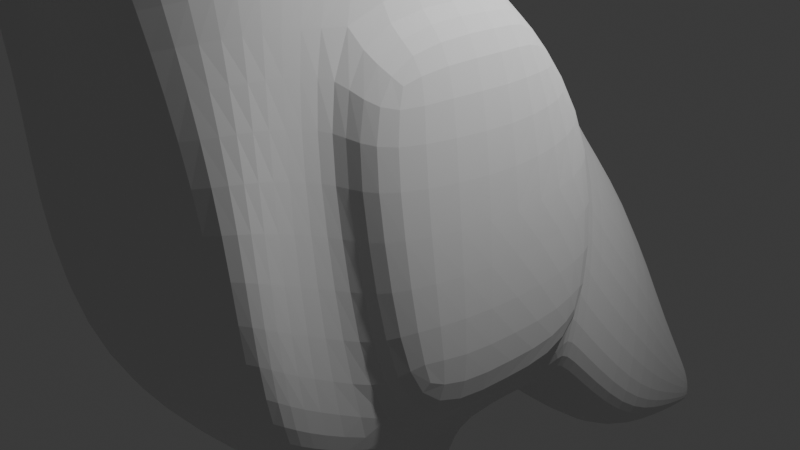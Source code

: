 # Source: Varna.blend  (saved by Blender 4.5.90; exported with 4.5.12 LTS)
import bpy
from mathutils import Matrix  # noqa: F401  (used for matrix-valued properties, if any)

bpy.ops.wm.read_factory_settings(use_empty=True)
scene = bpy.context.scene
scene.name = 'Scene'

# ---- collections
col_collection = bpy.data.collections.new('Collection'); scene.collection.children.link(col_collection)

# ---- world
world_world = bpy.data.worlds.new('World'); scene.world = world_world
world_world.use_nodes = True; world_world.node_tree.nodes.clear()
_N = world_world.node_tree.nodes; _L = world_world.node_tree.links
n0 = _N.new('ShaderNodeOutputWorld'); n0.name = 'World Output'; n0.location = (200, 100)
n1 = _N.new('ShaderNodeBackground'); n1.name = 'Background'; n1.location = (-200, 100)
n1.inputs[0].default_value = (0.05088, 0.05088, 0.05088, 1.0)
_L.new(n1.outputs[0], n0.inputs[0])
n0.is_active_output = True
world_world.color = (0.05088, 0.05088, 0.05088)
world_world.sun_shadow_jitter_overblur = 0.0

# ---- cameras
cam_camera = bpy.data.cameras.new('Camera')
cam_camera.clip_end = 100.0
cam_camera.ortho_scale = 7.314

# ---- lights
light_light = bpy.data.lights.new('Light', 'POINT')
light_light.energy = 1000.0
light_light.shadow_soft_size = 0.1

# ---- meshes
me_cube_001 = bpy.data.meshes.new('Cube.001')
me_cube_001.from_pydata([(1.0, -1.124, -1.154), (0.8313, 1.38, 0.8015), (1.0, -1.59, 2.182), (1.098, -2.318, 1.081), (1.005, -2.211, -0.2703), (0.8615, -2.464, 2.204), (0.9027, 0.9712, -1.547), (0.9222, -0.9897, -1.429), (0.865, -1.878, -1.009), (0.8117, -0.3375, 2.61), (1.0, -1.0, 3.088), (0.8125, -2.63, 3.079), (0.8117, -0.6733, 3.257), (0.8117, -1.32, 3.682), (0.7271, -2.712, 3.726), (0.2046, -1.551, -3.753), (1.0, -1.941, 2.261), (1.0, -2.044, 1.0), (1.0, -1.889, -0.6397), (0.3016, -1.154, -3.753), (0.6984, -1.154, -3.753), (0.865, -1.626, -1.143), (0.9296, -1.476, -3.753), (0.3016, -0.6984, -2.246), (1.0, -2.044, 3.088), (0.3016, -0.3016, -2.246), (0.8117, -2.199, 3.719), (0.6984, -0.3016, -2.246), (0.6984, -0.6984, -2.246), (1.0, -0.01029, -1.216), (1.123, 1.195, 0.6183), (0.07639, -0.07639, -1.741), (1.0, -0.1331, 2.092), (0.9236, -0.07639, -1.741), (0.9222, -0.01032, -1.429), (0.9236, -0.9236, -1.741), (1.0, -0.5834, 2.787), (0.07639, -0.9236, -1.741), (0.8117, -0.9112, 3.408), (0.0, 1.0, -1.0), (0.0, 1.562, 1.002), (0.0, 0.5282, 1.768), (0.0, -2.779, -0.2794), (0.0, -3.088, 1.0), (0.0, -2.882, 2.188), (0.0, 0.9712, -1.9), (0.0, -1.0, -1.741), (0.0, -1.87, -1.278), (0.0, -0.1667, 2.487), (0.0, -3.134, 2.68), (0.0, -0.7358, 3.583), (0.0, -1.542, 4.095), (0.0, -2.936, 3.803), (0.0, -2.307, 4.157), (0.0, -1.435, -1.51), (0.0, -1.139, 3.839), (0.0, 0.0, -1.741), (0.3016, -1.014, -3.505), (0.2046, -1.41, -3.505), (0.6984, -1.014, -3.505), (0.9296, -1.335, -3.505), (0.3327, 1.562, 1.047), (0.339, 0.5282, 1.768), (0.6471, -2.503, -0.2134), (0.5, -1.0, -1.741), (0.5, -1.87, -1.278), (0.339, -0.1667, 2.487), (0.5, -1.154, -3.753), (0.339, -0.7358, 3.583), (0.5, -1.551, -3.753), (0.339, -2.307, 4.157), (0.5, -0.3016, -2.246), (0.5, -0.6984, -2.246), (0.339, -1.139, 3.839), (0.5, -0.07639, -1.741), (0.6184, -2.697, 0.9942), (0.5, -2.882, 2.188), (0.4908, 0.9712, -1.9), (0.3668, -3.133, 2.721), (0.339, -1.542, 4.095), (0.339, -2.936, 3.803), (0.5, -1.435, -1.51), (0.5, -0.9236, -1.741), (0.5, 0.0, -1.741), (0.5, -1.014, -3.505), (0.5, -1.41, -3.505), (0.2464, -2.173, -3.557), (0.2464, -2.254, -3.7), (0.4832, -2.254, -3.7), (0.4843, -2.173, -3.557), (0.4977, -2.235, -3.698), (0.7896, -2.235, -3.698), (0.7896, -2.156, -3.56), (0.4977, -2.156, -3.56), (0.3753, -2.202, -3.616), (0.3765, -2.232, -3.658), (0.4287, -2.231, -3.658), (0.4287, -2.2, -3.613), (0.3753, -2.269, -3.576), (0.3765, -2.293, -3.637), (0.4287, -2.292, -3.638), (0.4287, -2.267, -3.573), (0.3753, -2.345, -3.58), (0.3765, -2.357, -3.633), (0.4287, -2.356, -3.634), (0.4287, -2.343, -3.577), (0.3753, -2.397, -3.616), (0.3765, -2.427, -3.658), (0.4287, -2.426, -3.658), (0.4287, -2.395, -3.613), (0.5732, -2.214, -3.661), (0.6252, -2.214, -3.661), (0.6252, -2.177, -3.596), (0.5732, -2.177, -3.596), (0.5732, -2.272, -3.632), (0.6252, -2.272, -3.632), (0.6252, -2.255, -3.574), (0.5732, -2.255, -3.574), (0.5732, -2.33, -3.628), (0.6252, -2.33, -3.628), (0.6252, -2.321, -3.582), (0.5732, -2.321, -3.582), (0.5732, -2.416, -3.665), (0.6252, -2.416, -3.665), (0.6252, -2.379, -3.608), (0.5732, -2.379, -3.608), (0.3016, -0.9567, -3.404), (0.6984, -1.353, -3.404), (0.3016, -1.353, -3.404), (0.6984, -0.9567, -3.404), (0.5, -1.353, -3.404), (0.5, -0.9567, -3.404), (0.9509, -1.386, -3.704), (0.7435, -1.189, -3.704), (0.7435, -1.104, -3.553), (0.9509, -1.3, -3.553), (0.9509, -0.9665, -3.704), (0.7435, -0.7704, -3.704), (0.7435, -0.6848, -3.553), (0.9509, -0.8809, -3.553), (0.8542, -0.9061, -3.672), (0.7738, -0.7941, -3.672), (0.7738, -0.7452, -3.585), (0.8542, -0.8572, -3.585), (0.858, -0.7501, -3.614), (0.7775, -0.6381, -3.614), (0.776, -0.5911, -3.519), (0.8565, -0.7031, -3.519), (0.8613, -0.6323, -3.635), (0.7808, -0.5203, -3.635), (0.7795, -0.4745, -3.555), (0.86, -0.5865, -3.555), (0.8992, -0.4727, -3.673), (0.8187, -0.3607, -3.673), (0.7931, -0.3616, -3.636), (0.8736, -0.4736, -3.636), (0.339, 2.668, -0.4093), (0.8117, 2.453, -1.183), (1.0, 2.144, -2.298), (0.865, 2.144, -2.727), (0.339, 3.487, -2.016), (0.5, 2.144, -3.039), (-2.446e-16, 2.144, -3.039), (0.2994, 4.178, -3.154), (-2.446e-16, 2.144, -2.298), (-2.446e-16, 2.668, -0.4093), (0.6573, 3.379, -2.406), (0.7524, 3.223, -2.969), (0.6842, 3.223, -3.186), (1.0, 1.092, -1.104), (0.0, 3.223, -2.969), (0.5, 3.223, -3.343), (0.0, 3.223, -3.343), (0.0, 3.487, -2.016), (0.4876, 4.146, -3.269), (0.5154, 4.101, -3.433), (0.4954, 4.101, -3.496), (0.4416, 4.101, -3.433), (0.0, 4.101, -3.433), (0.4416, 4.101, -3.542), (0.0, 4.101, -3.542), (0.0, 4.178, -3.154), (0.865, 1.092, -1.533), (0.0, 1.615, 0.7845), (0.339, 1.615, 0.7845), (0.0, 1.092, -1.104), (0.0, 1.092, -1.845), (0.8117, 1.401, 0.01043), (0.5, 1.092, -1.845), (1.055, 1.043, -1.197), (0.4661, -2.905, 3.604), (1.0, -1.411, 0.7677), (0.4783, -2.934, 3.311), (0.6714, -2.723, 3.264), (0.6591, -2.765, 3.607), (0.8014, 0.2807, 1.912), (1.346, 0.9922, -1.051), (1.291, 0.02101, -0.9876), (1.291, 0.07415, 0.48), (1.291, -1.39, 0.7801), (1.291, -0.979, -0.9876), (1.291, -0.07093, 1.929), (1.291, -1.446, 2.009), (1.103, 0.236, 1.896), (0.3327, -2.774, 3.308), (0.3206, -2.745, 3.602), (0.5136, -2.605, 3.604), (0.5258, -2.563, 3.262), (0.3498, -2.755, 3.334), (0.3399, -2.732, 3.572), (0.4966, -2.618, 3.574), (0.5065, -2.584, 3.296), (0.5086, -2.929, 3.336), (0.4987, -2.906, 3.574), (0.6554, -2.792, 3.577), (0.6653, -2.758, 3.299), (0.1533, -3.126, 2.716), (0.0, -3.127, 2.702), (0.2124, -3.005, 3.435), (0.0, -2.963, 3.679), (0.1533, -3.368, 2.725), (0.0, -3.369, 2.711), (0.2124, -3.35, 3.386), (0.0, -3.343, 3.61), (0.1533, -3.816, 2.811), (0.0, -3.816, 2.797), (0.2124, -3.829, 3.318), (0.0, -3.833, 3.489), (0.04454, -4.567, 2.914), (0.0, -4.567, 2.901), (0.04521, -4.566, 2.997), (0.0, -4.565, 3.021), (0.1533, -4.191, 2.862), (0.0, -4.192, 2.849), (0.2124, -4.223, 3.2), (0.0, -4.234, 3.313)], [], [(187, 169, 158, 157), (18, 17, 3, 4), (76, 5, 11, 78), (75, 3, 5, 76), (17, 16, 5, 3), (186, 185, 164, 162), (64, 46, 37, 82), (81, 21, 8, 65), (18, 4, 8, 21), (29, 0, 7, 34), (58, 15, 87, 86), (24, 10, 13, 26), (16, 2, 10, 24), (32, 195, 9, 36), (46, 56, 31, 37), (34, 7, 35, 33), (37, 31, 25, 23), (11, 14, 194, 193), (36, 9, 12, 38), (84, 59, 20, 67), (67, 20, 22, 69), (83, 34, 33, 74), (5, 16, 24, 11), (11, 24, 26, 14), (0, 18, 21, 7), (64, 7, 21, 81), (191, 2, 16, 17), (0, 191, 17, 18), (82, 37, 23, 72), (10, 36, 38, 13), (74, 33, 27, 71), (2, 32, 36, 10), (189, 29, 34, 6), (77, 6, 34, 83), (68, 50, 55, 73), (58, 57, 19, 15), (79, 51, 53, 70), (33, 35, 28, 27), (70, 53, 52, 80), (73, 55, 51, 79), (66, 48, 50, 68), (63, 42, 47, 65), (20, 59, 134, 133), (63, 75, 43, 42), (61, 40, 41, 62), (62, 41, 48, 66), (129, 127, 60, 59), (128, 126, 57, 58), (131, 129, 59, 84), (130, 128, 58, 85), (127, 130, 85, 60), (126, 131, 84, 57), (195, 62, 66, 9), (1, 61, 62, 195), (4, 3, 75, 63), (4, 63, 65, 8), (9, 66, 68, 12), (38, 73, 79, 13), (26, 70, 80, 14), (13, 79, 70, 26), (12, 68, 73, 38), (45, 77, 83, 56), (31, 74, 71, 25), (35, 82, 72, 28), (46, 64, 81, 54), (56, 83, 74, 31), (19, 67, 69, 15), (57, 84, 67, 19), (49, 78, 216, 217), (69, 22, 91, 90), (54, 81, 65, 47), (7, 64, 82, 35), (169, 182, 159, 158), (43, 75, 76, 44), (44, 76, 78, 49), (183, 184, 156, 165), (88, 89, 97, 96), (85, 58, 86, 89), (69, 85, 89, 88), (15, 69, 88, 87), (92, 93, 113, 112), (85, 69, 90, 93), (60, 85, 93, 92), (22, 60, 92, 91), (96, 97, 101, 100), (87, 88, 96, 95), (89, 86, 94, 97), (86, 87, 95, 94), (99, 100, 104, 103), (95, 96, 100, 99), (97, 94, 98, 101), (94, 95, 99, 98), (105, 102, 106, 109), (101, 98, 102, 105), (98, 99, 103, 102), (100, 101, 105, 104), (109, 106, 107, 108), (102, 103, 107, 106), (104, 105, 109, 108), (103, 104, 108, 107), (112, 113, 117, 116), (90, 91, 111, 110), (93, 90, 110, 113), (91, 92, 112, 111), (116, 117, 121, 120), (110, 111, 115, 114), (113, 110, 114, 117), (111, 112, 116, 115), (121, 118, 122, 125), (114, 115, 119, 118), (117, 114, 118, 121), (115, 116, 120, 119), (124, 125, 122, 123), (119, 120, 124, 123), (120, 121, 125, 124), (118, 119, 123, 122), (25, 71, 131, 126), (28, 72, 130, 127), (72, 23, 128, 130), (71, 27, 129, 131), (23, 25, 126, 128), (27, 28, 127, 129), (135, 132, 136, 139), (59, 60, 135, 134), (22, 20, 133, 132), (60, 22, 132, 135), (139, 136, 140, 143), (132, 133, 137, 136), (134, 135, 139, 138), (133, 134, 138, 137), (142, 143, 147, 146), (136, 137, 141, 140), (138, 139, 143, 142), (137, 138, 142, 141), (147, 144, 148, 151), (141, 142, 146, 145), (143, 140, 144, 147), (140, 141, 145, 144), (148, 149, 153, 152), (144, 145, 149, 148), (146, 147, 151, 150), (145, 146, 150, 149), (154, 155, 152, 153), (150, 151, 155, 154), (149, 150, 154, 153), (151, 148, 152, 155), (188, 186, 162, 161), (182, 188, 161, 159), (184, 187, 157, 156), (185, 183, 165, 164), (156, 157, 166, 160), (158, 159, 168, 167), (161, 162, 172, 171), (164, 165, 173, 170), (167, 168, 176, 175), (171, 172, 180, 179), (170, 173, 181, 178), (166, 167, 175, 174), (159, 161, 171, 168), (165, 156, 160, 173), (162, 164, 170, 172), (157, 158, 167, 166), (177, 163, 174, 175), (177, 175, 176, 179), (178, 177, 179, 180), (178, 181, 163, 177), (160, 166, 174, 163), (168, 171, 179, 176), (173, 160, 163, 181), (172, 170, 178, 180), (39, 40, 183, 185), (61, 1, 187, 184), (6, 77, 188, 182), (77, 45, 186, 188), (40, 61, 184, 183), (189, 6, 182, 169), (45, 39, 185, 186), (1, 189, 169, 187), (0, 29, 197, 200), (195, 32, 201, 203), (189, 1, 30, 196), (32, 2, 202, 201), (78, 11, 193, 192), (14, 80, 190, 194), (80, 78, 192, 190), (193, 194, 206, 207), (197, 198, 199, 200), (198, 30, 203, 201), (199, 198, 201, 202), (196, 30, 198, 197), (2, 191, 199, 202), (191, 0, 200, 199), (29, 189, 196, 197), (1, 195, 203, 30), (207, 206, 210, 211), (194, 190, 205, 206), (192, 193, 207, 204), (190, 192, 204, 205), (208, 211, 215, 212), (206, 205, 209, 210), (204, 207, 211, 208), (205, 204, 208, 209), (212, 215, 214, 213), (209, 208, 212, 213), (211, 210, 214, 215), (210, 209, 213, 214), (216, 218, 222, 220), (80, 52, 219, 218), (78, 80, 218, 216), (220, 222, 226, 224), (218, 219, 223, 222), (217, 216, 220, 221), (233, 232, 228, 229), (222, 223, 227, 226), (221, 220, 224, 225), (229, 228, 230, 231), (232, 234, 230, 228), (234, 235, 231, 230), (226, 227, 235, 234), (224, 226, 234, 232), (225, 224, 232, 233)])
_uv = me_cube_001.uv_layers.new(name='UVMap')
_uv.uv.foreach_set('vector', [0.5225, 0.4765, 0.375, 0.5, 0.375, 0.5, 0.5225, 0.4765, 0.375, 0.75, 0.625, 0.75, 0.625, 0.784, 0.375, 0.7669, 0.625, 0.8125, 0.625, 0.78, 0.625, 0.78, 0.625, 0.8125, 0.625, 0.8125, 0.625, 0.784, 0.625, 0.78, 0.625, 0.8125, 0.625, 0.75, 0.625, 0.75, 0.625, 0.78, 0.625, 0.784, 0.0, 0.0, 0.0, 0.0, 0.0, 0.0, 0.0, 0.0, 0.3125, 0.75, 0.25, 0.75, 0.25, 0.75, 0.3125, 0.75, 0.3125, 0.75, 0.3581, 0.75, 0.3641, 0.7578, 0.3125, 0.75, 0.375, 0.75, 0.375, 0.7669, 0.3641, 0.7578, 0.3581, 0.75, 0.375, 0.625, 0.375, 0.75, 0.3682, 0.7519, 0.3679, 0.6234, 0.0, 0.0, 0.0, 0.0, 0.0, 0.0, 0.0, 0.0, 0.625, 0.75, 0.625, 0.75, 0.6485, 0.75, 0.6485, 0.75, 0.625, 0.75, 0.625, 0.75, 0.625, 0.75, 0.625, 0.75, 0.625, 0.625, 0.625, 0.5277, 0.625, 0.5277, 0.625, 0.625, 0.0, 0.0, 0.0, 0.0, 0.0, 0.0, 0.0, 0.0, 0.3679, 0.6234, 0.3682, 0.7519, 0.375, 0.75, 0.375, 0.625, 0.0, 0.0, 0.0, 0.0, 0.0, 0.0, 0.0, 0.0, 0.625, 0.78, 0.6368, 0.7618, 0.6368, 0.7618, 0.625, 0.78, 0.625, 0.625, 0.625, 0.5277, 0.6402, 0.5535, 0.6485, 0.625, 0.3125, 0.625, 0.375, 0.625, 0.375, 0.625, 0.3125, 0.625, 0.3125, 0.625, 0.375, 0.625, 0.375, 0.75, 0.3125, 0.75, 0.3125, 0.625, 0.3679, 0.6234, 0.375, 0.625, 0.3125, 0.625, 0.625, 0.78, 0.625, 0.75, 0.625, 0.75, 0.625, 0.78, 0.625, 0.78, 0.625, 0.75, 0.6485, 0.75, 0.6368, 0.7618, 0.375, 0.75, 0.375, 0.75, 0.3581, 0.75, 0.3682, 0.7519, 0.3125, 0.75, 0.3682, 0.7519, 0.3581, 0.75, 0.3125, 0.75, 0.625, 0.75, 0.625, 0.75, 0.625, 0.75, 0.625, 0.75, 0.375, 0.75, 0.625, 0.75, 0.625, 0.75, 0.375, 0.75, 0.3125, 0.75, 0.25, 0.75, 0.25, 0.75, 0.3125, 0.75, 0.625, 0.75, 0.625, 0.625, 0.6485, 0.625, 0.6485, 0.75, 0.3125, 0.625, 0.375, 0.625, 0.375, 0.625, 0.3125, 0.625, 0.625, 0.75, 0.625, 0.625, 0.625, 0.625, 0.625, 0.75, 0.375, 0.5, 0.375, 0.625, 0.3679, 0.6234, 0.3581, 0.5, 0.3125, 0.5, 0.3581, 0.5, 0.3679, 0.6234, 0.3125, 0.625, 0.7076, 0.5, 0.75, 0.5, 0.75, 0.625, 0.7076, 0.625, 0.0, 0.0, 0.0, 0.0, 0.0, 0.0, 0.0, 0.0, 0.7076, 0.75, 0.75, 0.75, 0.75, 0.75, 0.7076, 0.75, 0.375, 0.625, 0.375, 0.75, 0.375, 0.75, 0.375, 0.625, 0.7076, 0.75, 0.75, 0.75, 0.75, 0.75, 0.7076, 0.75, 0.7076, 0.625, 0.75, 0.625, 0.75, 0.75, 0.7076, 0.75, 0.625, 0.4174, 0.625, 0.375, 0.625, 0.375, 0.625, 0.4174, 0.375, 0.8125, 0.375, 0.875, 0.375, 0.875, 0.375, 0.8125, 0.375, 0.625, 0.375, 0.625, 0.375, 0.625, 0.375, 0.625, 0.375, 0.8125, 0.625, 0.8125, 0.625, 0.875, 0.375, 0.875, 0.625, 0.4174, 0.625, 0.375, 0.625, 0.375, 0.625, 0.4174, 0.625, 0.4174, 0.625, 0.375, 0.625, 0.375, 0.625, 0.4174, 0.375, 0.625, 0.375, 0.75, 0.375, 0.75, 0.375, 0.625, 0.0, 0.0, 0.0, 0.0, 0.0, 0.0, 0.0, 0.0, 0.3125, 0.625, 0.375, 0.625, 0.375, 0.625, 0.3125, 0.625, 0.3125, 0.75, 0.25, 0.75, 0.25, 0.75, 0.3125, 0.75, 0.375, 0.75, 0.3125, 0.75, 0.3125, 0.75, 0.375, 0.75, 0.25, 0.625, 0.3125, 0.625, 0.3125, 0.625, 0.25, 0.625, 0.625, 0.5277, 0.625, 0.4174, 0.625, 0.4174, 0.625, 0.5277, 0.573, 0.5022, 0.625, 0.4174, 0.625, 0.4174, 0.625, 0.5277, 0.375, 0.7669, 0.625, 0.784, 0.625, 0.8125, 0.375, 0.8125, 0.375, 0.7669, 0.375, 0.8125, 0.375, 0.8125, 0.3641, 0.7578, 0.625, 0.5277, 0.625, 0.4174, 0.625, 0.4174, 0.6402, 0.5535, 0.6485, 0.625, 0.7076, 0.625, 0.7076, 0.75, 0.6485, 0.75, 0.6485, 0.75, 0.7076, 0.75, 0.7076, 0.75, 0.6368, 0.7618, 0.6485, 0.75, 0.7076, 0.75, 0.7076, 0.75, 0.6485, 0.75, 0.6402, 0.5535, 0.7076, 0.5, 0.7076, 0.625, 0.6485, 0.625, 0.25, 0.5, 0.3125, 0.5, 0.3125, 0.625, 0.25, 0.625, 0.25, 0.625, 0.3125, 0.625, 0.3125, 0.625, 0.25, 0.625, 0.375, 0.75, 0.3125, 0.75, 0.3125, 0.75, 0.375, 0.75, 0.25, 0.75, 0.3125, 0.75, 0.3125, 0.75, 0.25, 0.75, 0.25, 0.625, 0.3125, 0.625, 0.3125, 0.625, 0.25, 0.625, 0.25, 0.625, 0.3125, 0.625, 0.3125, 0.75, 0.25, 0.75, 0.25, 0.625, 0.3125, 0.625, 0.3125, 0.625, 0.25, 0.625, 0.625, 0.875, 0.625, 0.8125, 0.625, 0.8429, 0.625, 0.875, 0.3125, 0.75, 0.375, 0.75, 0.375, 0.75, 0.3125, 0.75, 0.25, 0.75, 0.3125, 0.75, 0.3125, 0.75, 0.25, 0.75, 0.3682, 0.7519, 0.3125, 0.75, 0.3125, 0.75, 0.375, 0.75, 0.375, 0.5, 0.3581, 0.5, 0.3581, 0.5, 0.375, 0.5, 0.625, 0.875, 0.625, 0.8125, 0.625, 0.8125, 0.625, 0.875, 0.625, 0.875, 0.625, 0.8125, 0.625, 0.8125, 0.625, 0.875, 0.625, 0.375, 0.625, 0.4174, 0.625, 0.4174, 0.625, 0.375, 0.3125, 0.75, 0.3125, 0.75, 0.3125, 0.75, 0.3125, 0.75, 0.3125, 0.75, 0.25, 0.75, 0.25, 0.75, 0.3125, 0.75, 0.3125, 0.75, 0.3125, 0.75, 0.3125, 0.75, 0.3125, 0.75, 0.25, 0.75, 0.3125, 0.75, 0.3125, 0.75, 0.25, 0.75, 0.375, 0.75, 0.3125, 0.75, 0.3125, 0.75, 0.375, 0.75, 0.3125, 0.75, 0.3125, 0.75, 0.3125, 0.75, 0.3125, 0.75, 0.375, 0.75, 0.3125, 0.75, 0.3125, 0.75, 0.375, 0.75, 0.375, 0.75, 0.375, 0.75, 0.375, 0.75, 0.375, 0.75, 0.3125, 0.75, 0.3125, 0.75, 0.3125, 0.75, 0.3125, 0.75, 0.25, 0.75, 0.3125, 0.75, 0.3125, 0.75, 0.25, 0.75, 0.3125, 0.75, 0.25, 0.75, 0.25, 0.75, 0.3125, 0.75, 0.0, 0.0, 0.0, 0.0, 0.0, 0.0, 0.0, 0.0, 0.25, 0.75, 0.3125, 0.75, 0.3125, 0.75, 0.25, 0.75, 0.25, 0.75, 0.3125, 0.75, 0.3125, 0.75, 0.25, 0.75, 0.3125, 0.75, 0.25, 0.75, 0.25, 0.75, 0.3125, 0.75, 0.0, 0.0, 0.0, 0.0, 0.0, 0.0, 0.0, 0.0, 0.3125, 0.75, 0.25, 0.75, 0.25, 0.75, 0.3125, 0.75, 0.3125, 0.75, 0.25, 0.75, 0.25, 0.75, 0.3125, 0.75, 0.0, 0.0, 0.0, 0.0, 0.0, 0.0, 0.0, 0.0, 0.3125, 0.75, 0.3125, 0.75, 0.3125, 0.75, 0.3125, 0.75, 0.3125, 0.75, 0.25, 0.75, 0.25, 0.75, 0.3125, 0.75, 0.0, 0.0, 0.0, 0.0, 0.0, 0.0, 0.0, 0.0, 0.3125, 0.75, 0.3125, 0.75, 0.3125, 0.75, 0.3125, 0.75, 0.25, 0.75, 0.3125, 0.75, 0.3125, 0.75, 0.25, 0.75, 0.375, 0.75, 0.3125, 0.75, 0.3125, 0.75, 0.375, 0.75, 0.3125, 0.75, 0.375, 0.75, 0.375, 0.75, 0.3125, 0.75, 0.3125, 0.75, 0.3125, 0.75, 0.3125, 0.75, 0.3125, 0.75, 0.375, 0.75, 0.375, 0.75, 0.375, 0.75, 0.375, 0.75, 0.375, 0.75, 0.3125, 0.75, 0.3125, 0.75, 0.375, 0.75, 0.3125, 0.75, 0.375, 0.75, 0.375, 0.75, 0.3125, 0.75, 0.3125, 0.75, 0.3125, 0.75, 0.3125, 0.75, 0.3125, 0.75, 0.375, 0.75, 0.375, 0.75, 0.375, 0.75, 0.375, 0.75, 0.3125, 0.75, 0.3125, 0.75, 0.3125, 0.75, 0.3125, 0.75, 0.3125, 0.75, 0.375, 0.75, 0.375, 0.75, 0.3125, 0.75, 0.3125, 0.75, 0.3125, 0.75, 0.3125, 0.75, 0.3125, 0.75, 0.375, 0.75, 0.375, 0.75, 0.375, 0.75, 0.375, 0.75, 0.375, 0.75, 0.3125, 0.75, 0.3125, 0.75, 0.375, 0.75, 0.375, 0.75, 0.375, 0.75, 0.375, 0.75, 0.375, 0.75, 0.375, 0.75, 0.3125, 0.75, 0.3125, 0.75, 0.375, 0.75, 0.3125, 0.75, 0.375, 0.75, 0.375, 0.75, 0.3125, 0.75, 0.25, 0.625, 0.3125, 0.625, 0.3125, 0.625, 0.25, 0.625, 0.375, 0.75, 0.3125, 0.75, 0.3125, 0.75, 0.375, 0.75, 0.3125, 0.75, 0.25, 0.75, 0.25, 0.75, 0.3125, 0.75, 0.3125, 0.625, 0.375, 0.625, 0.375, 0.625, 0.3125, 0.625, 0.0, 0.0, 0.0, 0.0, 0.0, 0.0, 0.0, 0.0, 0.375, 0.625, 0.375, 0.75, 0.375, 0.75, 0.375, 0.625, 0.375, 0.75, 0.375, 0.75, 0.375, 0.75, 0.375, 0.75, 0.375, 0.625, 0.375, 0.75, 0.375, 0.75, 0.375, 0.625, 0.375, 0.75, 0.375, 0.625, 0.375, 0.625, 0.375, 0.75, 0.375, 0.75, 0.375, 0.75, 0.375, 0.75, 0.375, 0.75, 0.375, 0.75, 0.375, 0.75, 0.375, 0.75, 0.375, 0.75, 0.375, 0.75, 0.375, 0.625, 0.375, 0.625, 0.375, 0.75, 0.375, 0.625, 0.375, 0.75, 0.375, 0.75, 0.375, 0.625, 0.375, 0.625, 0.375, 0.625, 0.375, 0.625, 0.375, 0.625, 0.375, 0.625, 0.375, 0.75, 0.375, 0.75, 0.375, 0.625, 0.375, 0.75, 0.375, 0.625, 0.375, 0.625, 0.375, 0.75, 0.375, 0.625, 0.375, 0.75, 0.375, 0.75, 0.375, 0.625, 0.375, 0.625, 0.375, 0.625, 0.375, 0.625, 0.375, 0.625, 0.375, 0.75, 0.375, 0.75, 0.375, 0.75, 0.375, 0.75, 0.375, 0.625, 0.375, 0.625, 0.375, 0.625, 0.375, 0.625, 0.375, 0.75, 0.375, 0.75, 0.375, 0.75, 0.375, 0.75, 0.375, 0.75, 0.375, 0.625, 0.375, 0.625, 0.375, 0.75, 0.375, 0.75, 0.375, 0.625, 0.375, 0.625, 0.375, 0.75, 0.375, 0.75, 0.375, 0.625, 0.375, 0.625, 0.375, 0.75, 0.375, 0.625, 0.375, 0.75, 0.375, 0.75, 0.375, 0.625, 0.375, 0.625, 0.375, 0.625, 0.375, 0.625, 0.375, 0.625, 0.375, 0.625, 0.375, 0.75, 0.375, 0.75, 0.375, 0.625, 0.375, 0.625, 0.375, 0.75, 0.375, 0.75, 0.375, 0.625, 0.375, 0.625, 0.375, 0.625, 0.375, 0.625, 0.375, 0.625, 0.375, 0.75, 0.375, 0.75, 0.375, 0.75, 0.375, 0.75, 0.3125, 0.5, 0.25, 0.5, 0.25, 0.5, 0.3125, 0.5, 0.3581, 0.5, 0.3125, 0.5, 0.3125, 0.5, 0.3581, 0.5, 0.625, 0.4174, 0.5225, 0.4765, 0.5225, 0.4765, 0.625, 0.4174, 0.0, 0.0, 0.0, 0.0, 0.0, 0.0, 0.0, 0.0, 0.625, 0.4174, 0.5225, 0.4765, 0.5225, 0.4765, 0.625, 0.4174, 0.375, 0.5, 0.3581, 0.5, 0.3581, 0.5, 0.375, 0.5, 0.3125, 0.5, 0.25, 0.5, 0.25, 0.5, 0.3125, 0.5, 0.0, 0.0, 0.0, 0.0, 0.0, 0.0, 0.0, 0.0, 0.375, 0.5, 0.3581, 0.5, 0.3659, 0.4922, 0.375, 0.5, 0.3125, 0.5, 0.25, 0.5, 0.25, 0.5, 0.3125, 0.5, 0.0, 0.0, 0.0, 0.0, 0.0, 0.0, 0.0, 0.0, 0.5225, 0.4765, 0.375, 0.5, 0.375, 0.5, 0.5225, 0.4765, 0.3581, 0.5, 0.3125, 0.5, 0.3125, 0.5, 0.3581, 0.5, 0.625, 0.375, 0.625, 0.4174, 0.625, 0.4174, 0.625, 0.375, 0.0, 0.0, 0.0, 0.0, 0.0, 0.0, 0.0, 0.0, 0.5225, 0.4765, 0.375, 0.5, 0.375, 0.5, 0.5225, 0.4765, 0.375, 0.4375, 0.625, 0.4174, 0.5225, 0.4765, 0.375, 0.5, 0.375, 0.4375, 0.375, 0.5, 0.3659, 0.4922, 0.375, 0.4375, 0.375, 0.375, 0.375, 0.4375, 0.375, 0.4375, 0.375, 0.375, 0.375, 0.375, 0.625, 0.375, 0.625, 0.4174, 0.375, 0.4375, 0.625, 0.4174, 0.5225, 0.4765, 0.5225, 0.4765, 0.625, 0.4174, 0.3581, 0.5, 0.3125, 0.5, 0.3125, 0.5, 0.3659, 0.4922, 0.625, 0.375, 0.625, 0.4174, 0.625, 0.4174, 0.625, 0.375, 0.0, 0.0, 0.0, 0.0, 0.0, 0.0, 0.0, 0.0, 0.0, 0.0, 0.0, 0.0, 0.0, 0.0, 0.0, 0.0, 0.625, 0.4174, 0.573, 0.5022, 0.5225, 0.4765, 0.625, 0.4174, 0.3581, 0.5, 0.3125, 0.5, 0.3125, 0.5, 0.3581, 0.5, 0.3125, 0.5, 0.25, 0.5, 0.25, 0.5, 0.3125, 0.5, 0.625, 0.375, 0.625, 0.4174, 0.625, 0.4174, 0.625, 0.375, 0.375, 0.5, 0.3581, 0.5, 0.3581, 0.5, 0.375, 0.5, 0.0, 0.0, 0.0, 0.0, 0.0, 0.0, 0.0, 0.0, 0.573, 0.5022, 0.375, 0.5, 0.375, 0.5, 0.5225, 0.4765, 0.375, 0.75, 0.375, 0.625, 0.375, 0.625, 0.375, 0.75, 0.625, 0.5277, 0.625, 0.625, 0.625, 0.625, 0.625, 0.5277, 0.375, 0.5, 0.573, 0.5022, 0.573, 0.5022, 0.375, 0.5, 0.625, 0.625, 0.625, 0.75, 0.625, 0.75, 0.625, 0.625, 0.625, 0.8125, 0.625, 0.78, 0.625, 0.78, 0.625, 0.8125, 0.6368, 0.7618, 0.7076, 0.75, 0.7076, 0.75, 0.6368, 0.7618, 0.625, 0.8326, 0.625, 0.8125, 0.625, 0.8125, 0.625, 0.8326, 0.625, 0.78, 0.6368, 0.7618, 0.6368, 0.7618, 0.625, 0.78, 0.375, 0.625, 0.625, 0.625, 0.625, 0.75, 0.375, 0.75, 0.625, 0.625, 0.573, 0.5022, 0.625, 0.5277, 0.625, 0.625, 0.625, 0.75, 0.625, 0.625, 0.625, 0.625, 0.625, 0.75, 0.375, 0.5, 0.573, 0.5022, 0.625, 0.625, 0.375, 0.625, 0.625, 0.75, 0.625, 0.75, 0.625, 0.75, 0.625, 0.75, 0.625, 0.75, 0.375, 0.75, 0.375, 0.75, 0.625, 0.75, 0.375, 0.625, 0.375, 0.5, 0.375, 0.5, 0.375, 0.625, 0.573, 0.5022, 0.625, 0.5277, 0.625, 0.5277, 0.573, 0.5022, 0.625, 0.78, 0.6368, 0.7618, 0.6368, 0.7618, 0.625, 0.78, 0.6368, 0.7618, 0.7076, 0.75, 0.7076, 0.75, 0.6368, 0.7618, 0.625, 0.8125, 0.625, 0.78, 0.625, 0.78, 0.625, 0.8125, 0.625, 0.8326, 0.625, 0.8125, 0.625, 0.8125, 0.625, 0.8326, 0.625, 0.8125, 0.625, 0.78, 0.625, 0.78, 0.625, 0.8125, 0.6368, 0.7618, 0.7076, 0.75, 0.7076, 0.75, 0.6368, 0.7618, 0.625, 0.8125, 0.625, 0.78, 0.625, 0.78, 0.625, 0.8125, 0.625, 0.8326, 0.625, 0.8125, 0.625, 0.8125, 0.625, 0.8326, 0.625, 0.8125, 0.625, 0.78, 0.6368, 0.7618, 0.625, 0.8326, 0.625, 0.8326, 0.625, 0.8125, 0.625, 0.8125, 0.625, 0.8326, 0.625, 0.78, 0.6368, 0.7618, 0.6368, 0.7618, 0.625, 0.78, 0.6368, 0.7618, 0.7076, 0.75, 0.7076, 0.75, 0.6368, 0.7618, 0.625, 0.8429, 0.625, 0.8291, 0.625, 0.8275, 0.625, 0.8429, 0.7076, 0.75, 0.75, 0.75, 0.75, 0.75, 0.7148, 0.75, 0.625, 0.8125, 0.625, 0.8326, 0.625, 0.8291, 0.625, 0.8429, 0.625, 0.8429, 0.625, 0.8275, 0.625, 0.8275, 0.625, 0.8429, 0.7148, 0.75, 0.75, 0.75, 0.75, 0.75, 0.7179, 0.75, 0.625, 0.875, 0.625, 0.8429, 0.625, 0.8429, 0.625, 0.875, 0.625, 0.875, 0.625, 0.8429, 0.625, 0.8429, 0.625, 0.875, 0.7179, 0.75, 0.75, 0.75, 0.75, 0.75, 0.7179, 0.75, 0.625, 0.875, 0.625, 0.8429, 0.625, 0.8429, 0.625, 0.875, 0.625, 0.875, 0.625, 0.8429, 0.625, 0.8385, 0.625, 0.875, 0.625, 0.8429, 0.625, 0.8276, 0.625, 0.8385, 0.625, 0.8429, 0.7179, 0.75, 0.75, 0.75, 0.75, 0.75, 0.7179, 0.75, 0.7179, 0.75, 0.75, 0.75, 0.75, 0.75, 0.7179, 0.75, 0.625, 0.8429, 0.625, 0.8275, 0.625, 0.8276, 0.625, 0.8429, 0.625, 0.875, 0.625, 0.8429, 0.625, 0.8429, 0.625, 0.875])
me_cube_001.update()

# ---- objects
ob_light = bpy.data.objects.new('Light', light_light)
ob_camera = bpy.data.objects.new('Camera', cam_camera)
ob_empty = bpy.data.objects.new('Empty', None)
ob_empty_001 = bpy.data.objects.new('Empty.001', None)
ob_cube = bpy.data.objects.new('Cube', me_cube_001)

# ---- transforms, parenting, visibility, modifiers, constraints
ob_light.location = (4.076, 1.005, 5.904)
ob_light.rotation_euler = (0.6503, 0.05522, 1.866)
ob_light.lock_rotations_4d = False
ob_light.empty_display_type = 'ARROWS'
ob_light.color = (0.0, 0.0, 0.0, 0.0)
ob_light.lineart.crease_threshold = 0.0
ob_camera.location = (7.359, -6.926, 4.958)
ob_camera.rotation_euler = (1.109, 0.0, 0.8149)
ob_camera.lock_rotations_4d = False
ob_camera.empty_display_type = 'ARROWS'
ob_camera.color = (0.0, 0.0, 0.0, 0.0)
ob_camera.display_type = 'WIRE'
ob_camera.lineart.crease_threshold = 0.0
ob_empty.location = (8.532e-16, 0.0, 0.0)
ob_empty.rotation_euler = (1.571, -0.0, 4.712)
ob_empty.scale = (1.843, 1.843, 1.843)
ob_empty.empty_display_type = 'IMAGE'
ob_empty.empty_display_size = 5.115
ob_empty.empty_image_offset = (-0.4887, -0.5)
ob_empty.use_empty_image_alpha = True
ob_empty.color = (1.0, 1.0, 1.0, 0.3)
ob_empty_001.location = (0.0, 2.175e-07, 0.0)
ob_empty_001.rotation_euler = (1.571, -0.0, -0.0)
ob_empty_001.scale = (1.809, 1.809, 1.809)
ob_empty_001.empty_display_type = 'IMAGE'
ob_empty_001.empty_display_size = 5.0
ob_empty_001.use_empty_image_alpha = True
ob_empty_001.color = (1.0, 1.0, 1.0, 0.3)
ob_cube.location = (0.0, 0.0, 0.0)
ob_cube.scale = (1.249, 1.249, 1.249)
_m = ob_cube.modifiers.new('Mirror', 'MIRROR')
_m.use_clip = True
_m = ob_cube.modifiers.new('Subdivision', 'SUBSURF')

# ---- collection membership
col_collection.objects.link(ob_light)
col_collection.objects.link(ob_camera)
col_collection.objects.link(ob_empty)
col_collection.objects.link(ob_empty_001)
col_collection.objects.link(ob_cube)

# ---- scene / render settings (as saved in the file)
scene.camera = ob_camera
scene.frame_start = 1; scene.frame_end = 250; scene.frame_set(1)
scene.render.engine = 'BLENDER_EEVEE_NEXT'
bpy.context.view_layer.update()
